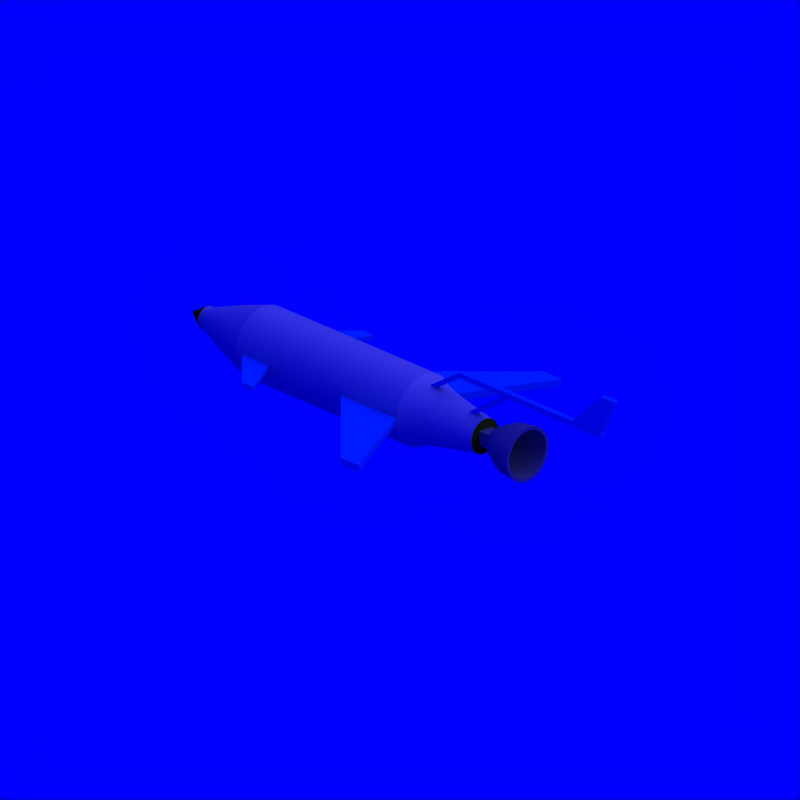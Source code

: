 # Source: RocketPlane_3.blend  (saved by Blender 2.71.0; exported with 4.5.12 LTS)
import bpy
from mathutils import Matrix  # noqa: F401  (used for matrix-valued properties, if any)

bpy.ops.wm.read_factory_settings(use_empty=True)
scene = bpy.context.scene
scene.name = 'Scene'

# ---- collections
col_collection_1 = bpy.data.collections.new('Collection 1'); scene.collection.children.link(col_collection_1)
col_collection_2 = bpy.data.collections.new('Collection 2'); scene.collection.children.link(col_collection_2)
col_collection_2.hide_render = True
col_collection_2.hide_viewport = True

# ---- materials (node trees are filled in below, after node groups)
mat_cc = bpy.data.materials.new('CC')
mat_cc.alpha_threshold = 0.0
mat_cc.diffuse_color = (0.0, 0.376, 0.827, 1.0)
mat_cc.roughness = 0.5
mat_cc.specular_intensity = 0.2
mat_cc.line_color = (0.0, 0.0, 0.0, 1.0)
mat_grey = bpy.data.materials.new('Grey')
mat_grey.alpha_threshold = 0.0
mat_grey.diffuse_color = (0.5, 0.5, 0.5, 1.0)
mat_grey.roughness = 0.5
mat_grey.specular_intensity = 0.2
mat_grey.line_color = (0.0, 0.0, 0.0, 1.0)
mat_white = bpy.data.materials.new('White')
mat_white.alpha_threshold = 0.0
mat_white.diffuse_color = (0.7, 0.7, 0.7, 1.0)
mat_white.roughness = 0.5
mat_white.specular_intensity = 0.2
mat_white.line_color = (0.0, 0.0, 0.0, 1.0)
mat_2cc = bpy.data.materials.new('2CC')
mat_2cc.alpha_threshold = 0.0
mat_2cc.diffuse_color = (0.25, 0.438, 0.047, 1.0)
mat_2cc.roughness = 0.5
mat_2cc.specular_intensity = 0.2
mat_2cc.line_color = (0.0, 0.0, 0.0, 1.0)
mat_invisible = bpy.data.materials.new('Invisible')
mat_invisible.alpha_threshold = 0.0
mat_invisible.diffuse_color = (1.0, 1.0, 1.0, 1.0)
mat_invisible.roughness = 0.5
mat_invisible.specular_intensity = 0.0

# ---- material node trees

# ---- world
world_world = bpy.data.worlds.new('World'); scene.world = world_world
world_world.color = (0.0, 0.0, 1.0)
world_world.use_sun_shadow = False
world_world.sun_shadow_jitter_overblur = 0.0
world_world.cycles.sampling_method = 'MANUAL'
world_world.cycles.sample_map_resolution = 256

# ---- cameras
cam_camera_002 = bpy.data.cameras.new('Camera.002')
cam_camera_002.type = 'ORTHO'
cam_camera_002.passepartout_alpha = 0.2
cam_camera_002.clip_end = 100.0
cam_camera_002.lens = 35.0
cam_camera_002.sensor_width = 32.0
cam_camera_002.sensor_height = 18.0
cam_camera_002.show_passepartout = False
cam_camera_002.show_safe_areas = True
cam_camera_002.dof.focus_distance = 0.0
cam_camera_002.dof.aperture_fstop = 128.0

# ---- lights
light_lamp = bpy.data.lights.new('Lamp', 'SUN')
light_lamp.transmission_factor = 0.0
light_lamp.angle = 1.571
light_lamp.energy = 1.0
light_lamp.shadow_buffer_clip_start = 0.5
light_lamp.shadow_soft_size = 1.0
light_lamp.shadow_cascade_max_distance = 1000.0
light_lamp.cycles.use_multiple_importance_sampling = False

# ---- meshes
me_plane_003 = bpy.data.meshes.new('Plane.003')
me_plane_003.from_pydata([(0.2571, 0.1514, -2.512e-16), (-0.04286, 0.1514, -2.355e-16), (0.2571, 0.09143, -2.512e-16), (-0.04286, 0.09143, -2.355e-16), (0.4571, 0.5514, -2.512e-16), (0.3571, 0.5514, -2.355e-16)], [], [(0, 2, 3, 1), (1, 5, 4, 0)])
me_plane_003.materials.append(mat_cc)
me_plane_003.use_remesh_preserve_volume = False
me_plane_003.use_remesh_preserve_attributes = False
me_plane_003.use_mirror_vertex_groups = False
me_plane_003.update()
me_plane = bpy.data.meshes.new('Plane')
me_plane.from_pydata([(1.8, 0.3, 1.021e-33), (0.8, 0.3, 1.021e-33), (1.6, 0.3, 1.021e-33), (0.5, 0.1, -1.57e-17), (1.8, 0.27, 1.021e-33), (0.8, 0.27, 1.021e-33), (1.6, 0.27, 1.021e-33), (0.5, 0.07, -1.57e-17), (1.9, 0.5, 1.021e-33), (1.8, 0.5, 1.021e-33), (1.1, 0.3, 4.71e-17), (1.1, 0.27, 4.71e-17), (1.15, 0.3, 5.495e-17), (1.15, 0.27, 5.495e-17), (0.86, 0.1, 9.421e-18), (0.86, 0.07, 9.421e-18)], [], [(10, 11, 5, 1), (3, 1, 5, 7), (0, 4, 6, 2), (2, 9, 8, 0), (12, 13, 11, 10), (2, 6, 13, 12), (11, 13, 15, 14)])
me_plane.materials.append(mat_cc)
me_plane.use_remesh_preserve_volume = False
me_plane.use_remesh_preserve_attributes = False
me_plane.use_mirror_vertex_groups = False
me_plane.update()
me_cylinder_002 = bpy.data.meshes.new('Cylinder.002')
me_cylinder_002.from_pydata([(-0.05166, 0.1247, 0.16), (-3.845e-08, 0.15, 0.27), (-0.09546, 0.09546, 0.16), (0.0574, 0.1386, 0.27), (-0.1247, 0.05166, 0.16), (0.1061, 0.1061, 0.27), (-0.135, 1.103e-08, 0.16), (0.1386, 0.0574, 0.27), (-0.1247, -0.05166, 0.16), (0.15, 9.945e-08, 0.27), (-0.09546, -0.09546, 0.16), (0.1386, -0.0574, 0.27), (-0.05166, -0.1247, 0.16), (0.1061, -0.1061, 0.27), (8.002e-08, -0.135, 0.16), (0.0574, -0.1386, 0.27), (0.05166, -0.1247, 0.16), (-1.61e-08, -0.15, 0.27), (0.09546, -0.09546, 0.16), (-0.0574, -0.1386, 0.27), (0.1247, -0.05166, 0.16), (-0.1061, -0.1061, 0.27), (0.135, 3.519e-09, 0.16), (-0.1386, -0.0574, 0.27), (0.1247, 0.05166, 0.16), (-0.15, 1.078e-07, 0.27), (0.09546, 0.09546, 0.16), (-0.1386, 0.0574, 0.27), (0.05166, 0.1247, 0.16), (-0.1061, 0.1061, 0.27), (5.991e-08, 0.135, 0.16), (-0.0574, 0.1386, 0.27), (-0.03156, 0.07619, 0.06), (-0.05831, 0.05831, 0.06), (-0.07619, 0.03156, 0.06), (-0.08246, -7.688e-08, 0.06), (-0.07619, -0.03156, 0.06), (-0.05831, -0.05831, 0.06), (-0.03156, -0.07619, 0.06), (1.662e-07, -0.08246, 0.06), (0.03156, -0.07619, 0.06), (0.05831, -0.05831, 0.06), (0.07619, -0.03156, 0.06), (0.08246, -8.147e-08, 0.06), (0.07619, 0.03156, 0.06), (0.05831, 0.05831, 0.06), (0.03156, 0.07619, 0.06), (1.539e-07, 0.08246, 0.06), (-0.007732, 0.01867, 2.98e-08), (-0.01429, 0.01429, 2.98e-08), (-0.01867, 0.007732, 2.98e-08), (-0.02021, -1.321e-07, 2.98e-08), (-0.01867, -0.007733, 2.98e-08), (-0.01429, -0.01429, 2.98e-08), (-0.007732, -0.01867, 2.98e-08), (2.187e-07, -0.02021, 2.98e-08), (0.007733, -0.01867, 2.98e-08), (0.01429, -0.01429, 2.98e-08), (0.01867, -0.007733, 2.98e-08), (0.02021, -1.333e-07, 2.98e-08), (0.01867, 0.007732, 2.98e-08), (0.01429, 0.01429, 2.98e-08), (0.007733, 0.01867, 2.98e-08), (2.157e-07, 0.02021, 2.98e-08), (-0.04, -0.04, -0.04), (0.04, -0.04, -0.04), (0.04, -0.04, 0.04), (-0.04, -0.04, 0.04), (-0.04, 0.04, -0.04), (0.04, 0.04, -0.04), (0.04, 0.04, 0.04), (-0.04, 0.04, 0.04), (-3.651e-08, 0.1319, 0.27), (0.05049, 0.1219, 0.27), (0.09329, 0.09329, 0.27), (0.1219, 0.05049, 0.27), (0.1319, 9.981e-08, 0.27), (0.1219, -0.05049, 0.27), (0.09329, -0.09329, 0.27), (0.05049, -0.1219, 0.27), (-1.685e-08, -0.1319, 0.27), (-0.05049, -0.1219, 0.27), (-0.09329, -0.09329, 0.27), (-0.1219, -0.05049, 0.27), (-0.1319, 1.071e-07, 0.27), (-0.1219, 0.05049, 0.27), (-0.09329, 0.09329, 0.27), (-0.05049, 0.1219, 0.27), (6.064e-08, 0.1163, 0.16), (0.04449, 0.1074, 0.16), (0.08221, 0.08221, 0.16), (0.1074, 0.04449, 0.16), (0.1163, 4.375e-09, 0.16), (0.1074, -0.04449, 0.16), (0.08221, -0.08221, 0.16), (0.04449, -0.1074, 0.16), (7.796e-08, -0.1163, 0.16), (-0.04449, -0.1074, 0.16), (-0.08221, -0.08221, 0.16), (-0.1074, -0.04449, 0.16), (-0.1163, 1.084e-08, 0.16), (-0.1074, 0.04449, 0.16), (-0.08221, 0.08221, 0.16), (-0.04449, 0.1074, 0.16), (1.531e-07, 0.06603, 0.05973), (0.02527, 0.061, 0.05973), (0.04669, 0.04669, 0.05973), (0.061, 0.02527, 0.05973), (0.06603, -8.159e-08, 0.05973), (0.061, -0.02527, 0.05973), (0.04669, -0.04669, 0.05973), (0.02527, -0.061, 0.05973), (1.63e-07, -0.06603, 0.05973), (-0.02527, -0.061, 0.05973), (-0.04669, -0.04669, 0.05973), (-0.061, -0.02527, 0.05973), (-0.06603, -7.792e-08, 0.05973), (-0.061, 0.02527, 0.05973), (-0.04669, 0.04669, 0.05973), (-0.02527, 0.061, 0.05973), (1.638e-07, 0.04351, 0.04973), (0.01665, 0.0402, 0.04973), (0.03077, 0.03077, 0.04973), (0.0402, 0.01665, 0.04973), (0.04351, -8.891e-08, 0.04973), (0.0402, -0.01665, 0.04973), (0.03077, -0.03077, 0.04973), (0.01665, -0.0402, 0.04973), (1.702e-07, -0.04351, 0.04973), (-0.01665, -0.0402, 0.04973), (-0.03077, -0.03077, 0.04973), (-0.0402, -0.01665, 0.04973), (-0.04351, -8.649e-08, 0.04973), (-0.0402, 0.01665, 0.04973), (-0.03077, 0.03077, 0.04973), (-0.01665, 0.0402, 0.04973)], [], [(7, 24, 26, 5), (17, 14, 16, 15), (3, 28, 30, 1), (1, 30, 0, 31), (11, 20, 22, 9), (27, 4, 6, 25), (5, 26, 28, 3), (21, 10, 12, 19), (15, 16, 18, 13), (31, 0, 2, 29), (9, 22, 24, 7), (25, 6, 8, 23), (19, 12, 14, 17), (13, 18, 20, 11), (7, 75, 76, 9), (23, 8, 10, 21), (6, 35, 36, 8), (29, 2, 4, 27), (33, 49, 50, 34), (20, 42, 43, 22), (18, 41, 42, 20), (0, 32, 33, 2), (30, 47, 32, 0), (12, 38, 39, 14), (10, 37, 38, 12), (24, 44, 45, 26), (22, 43, 44, 24), (4, 34, 35, 6), (2, 33, 34, 4), (16, 40, 41, 18), (14, 39, 40, 16), (28, 46, 47, 30), (26, 45, 46, 28), (8, 36, 37, 10), (62, 61, 60, 59, 58, 57, 56, 55, 54, 53, 52, 51, 50, 49, 48, 63), (44, 60, 61, 45), (47, 63, 48, 32), (42, 58, 59, 43), (40, 56, 57, 41), (38, 54, 55, 39), (36, 52, 53, 37), (34, 50, 51, 35), (45, 61, 62, 46), (32, 48, 49, 33), (43, 59, 60, 44), (41, 57, 58, 42), (39, 55, 56, 40), (37, 53, 54, 38), (35, 51, 52, 36), (46, 62, 63, 47), (68, 69, 65, 64), (69, 70, 66, 65), (70, 71, 67, 66), (71, 68, 64, 67), (64, 65, 66, 67), (71, 70, 69, 68), (80, 96, 97, 81), (29, 86, 87, 31), (13, 78, 79, 15), (19, 81, 82, 21), (3, 73, 74, 5), (25, 84, 85, 27), (9, 76, 77, 11), (31, 87, 72, 1), (1, 72, 73, 3), (15, 79, 80, 17), (21, 82, 83, 23), (5, 74, 75, 7), (27, 85, 86, 29), (11, 77, 78, 13), (17, 80, 81, 19), (23, 83, 84, 25), (97, 113, 114, 98), (78, 94, 95, 79), (76, 92, 93, 77), (87, 103, 88, 72), (74, 90, 91, 75), (85, 101, 102, 86), (72, 88, 89, 73), (83, 99, 100, 84), (81, 97, 98, 82), (79, 95, 96, 80), (77, 93, 94, 78), (75, 91, 92, 76), (86, 102, 103, 87), (73, 89, 90, 74), (84, 100, 101, 85), (82, 98, 99, 83), (114, 130, 131, 115), (95, 111, 112, 96), (93, 109, 110, 94), (91, 107, 108, 92), (102, 118, 119, 103), (89, 105, 106, 90), (100, 116, 117, 101), (98, 114, 115, 99), (96, 112, 113, 97), (94, 110, 111, 95), (92, 108, 109, 93), (103, 119, 104, 88), (90, 106, 107, 91), (101, 117, 118, 102), (88, 104, 105, 89), (99, 115, 116, 100), (121, 120, 135, 134, 133, 132, 131, 130, 129, 128, 127, 126, 125, 124, 123, 122), (112, 128, 129, 113), (110, 126, 127, 111), (108, 124, 125, 109), (119, 135, 120, 104), (106, 122, 123, 107), (117, 133, 134, 118), (104, 120, 121, 105), (115, 131, 132, 116), (113, 129, 130, 114), (111, 127, 128, 112), (109, 125, 126, 110), (107, 123, 124, 108), (118, 134, 135, 119), (105, 121, 122, 106), (116, 132, 133, 117)])
me_cylinder_002.polygons.foreach_set('use_smooth', [True] * 120)
me_cylinder_002.materials.append(mat_grey)
me_cylinder_002.use_remesh_preserve_volume = False
me_cylinder_002.use_remesh_preserve_attributes = False
me_cylinder_002.use_mirror_vertex_groups = False
me_cylinder_002.update()
me_cylinder_001 = bpy.data.meshes.new('Cylinder.001')
me_cylinder_001.from_pydata([(1.756e-06, 1.0, -3.0), (-1.464e-06, 1.0, 2.667), (0.3827, 0.9239, -3.0), (0.3827, 0.9239, 2.667), (0.7071, 0.7071, -3.0), (0.7071, 0.7071, 2.667), (0.9239, 0.3827, -3.0), (0.9239, 0.3827, 2.667), (1.0, -1.8e-06, -3.0), (1.0, 1.42e-06, 2.667), (0.9239, -0.3827, -3.0), (0.9239, -0.3827, 2.667), (0.7071, -0.7071, -3.0), (0.7071, -0.7071, 2.667), (0.3827, -0.9239, -3.0), (0.3827, -0.9239, 2.667), (1.907e-06, -1.0, -3.0), (-1.313e-06, -1.0, 2.667), (-0.3827, -0.9239, -3.0), (-0.3827, -0.9239, 2.667), (-0.7071, -0.7071, -3.0), (-0.7071, -0.7071, 2.667), (-0.9239, -0.3827, -3.0), (-0.9239, -0.3827, 2.667), (-1.0, -1.744e-06, -3.0), (-1.0, 1.476e-06, 2.667), (-0.9239, 0.3827, -3.0), (-0.9239, 0.3827, 2.667), (-0.7071, 0.7071, -3.0), (-0.7071, 0.7071, 2.667), (-0.3827, 0.9239, -3.0), (-0.3827, 0.9239, 2.667), (2.633e-06, 0.6693, -4.0), (0.2562, 0.6184, -4.0), (0.4733, 0.4733, -4.0), (0.6184, 0.2561, -4.0), (0.6693, -2.663e-06, -4.0), (0.6184, -0.2562, -4.0), (0.4733, -0.4733, -4.0), (0.2562, -0.6184, -4.0), (2.734e-06, -0.6693, -4.0), (-0.2561, -0.6184, -4.0), (-0.4733, -0.4733, -4.0), (-0.6184, -0.2562, -4.0), (-0.6693, -2.626e-06, -4.0), (-0.6184, 0.2561, -4.0), (-0.4733, 0.4733, -4.0), (-0.2561, 0.6184, -4.0), (3.557e-06, 0.32, -5.0), (0.1225, 0.2956, -5.0), (0.2263, 0.2263, -5.0), (0.2956, 0.1225, -5.0), (0.32, -3.521e-06, -5.0), (0.2956, -0.1225, -5.0), (0.2263, -0.2263, -5.0), (0.1225, -0.2956, -5.0), (3.606e-06, -0.32, -5.0), (-0.1225, -0.2956, -5.0), (-0.2263, -0.2263, -5.0), (-0.2956, -0.1225, -5.0), (-0.32, -3.503e-06, -5.0), (-0.2956, 0.1225, -5.0), (-0.2263, 0.2263, -5.0), (-0.1225, 0.2956, -5.0), (4.005e-06, -3.934e-06, -5.5), (4.008e-06, -3.934e-06, -5.5), (4.008e-06, -3.934e-06, -5.5), (3.994e-06, -3.941e-06, -5.5), (3.994e-06, -3.941e-06, -5.5), (3.994e-06, -3.941e-06, -5.5), (4.008e-06, -3.934e-06, -5.5), (4.008e-06, -3.934e-06, -5.5), (4.005e-06, -3.934e-06, -5.5), (4.008e-06, -3.934e-06, -5.5), (4.008e-06, -3.934e-06, -5.5), (3.994e-06, -3.941e-06, -5.5), (3.994e-06, -3.941e-06, -5.5), (3.994e-06, -3.941e-06, -5.5), (4.008e-06, -3.934e-06, -5.5), (4.008e-06, -3.934e-06, -5.5), (-1.739e-06, 0.8, 3.0), (0.3061, 0.7391, 3.0), (0.5657, 0.5657, 3.0), (0.7391, 0.3061, 3.0), (0.8, 1.722e-06, 3.0), (0.7391, -0.3061, 3.0), (0.5657, -0.5657, 3.0), (0.3061, -0.7391, 3.0), (-1.618e-06, -0.8, 3.0), (-0.3061, -0.7391, 3.0), (-0.5657, -0.5657, 3.0), (-0.7391, -0.3061, 3.0), (-0.8, 1.766e-06, 3.0), (-0.7391, 0.3061, 3.0), (-0.5657, 0.5657, 3.0), (-0.3061, 0.7391, 3.0), (-3.327e-06, 0.48, 4.833), (0.1837, 0.4435, 4.833), (0.3394, 0.3394, 4.833), (0.4435, 0.1837, 4.833), (0.48, 3.341e-06, 4.833), (0.4435, -0.1837, 4.833), (0.3394, -0.3394, 4.833), (0.1837, -0.4435, 4.833), (-3.255e-06, -0.48, 4.833), (-0.1837, -0.4435, 4.833), (-0.3394, -0.3394, 4.833), (-0.4435, -0.1837, 4.833), (-0.48, 3.368e-06, 4.833), (-0.4435, 0.1837, 4.833), (-0.3394, 0.3394, 4.833), (-0.1837, 0.4435, 4.833), (3.551e-06, 0.2708, -5.0), (0.1036, 0.2502, -5.0), (-0.2502, -0.1036, -5.0), (-0.2708, -3.505e-06, -5.0), (-0.1036, -0.2502, -5.0), (-0.1915, -0.1915, -5.0), (0.1036, -0.2502, -5.0), (3.592e-06, -0.2708, -5.0), (0.2502, -0.1036, -5.0), (0.1915, -0.1915, -5.0), (0.2502, 0.1036, -5.0), (0.2708, -3.52e-06, -5.0), (-0.1915, 0.1915, -5.0), (-0.1036, 0.2502, -5.0), (0.1915, 0.1915, -5.0), (-0.2502, 0.1036, -5.0)], [], [(0, 1, 3, 2), (2, 3, 5, 4), (4, 5, 7, 6), (6, 7, 9, 8), (8, 9, 11, 10), (10, 11, 13, 12), (12, 13, 15, 14), (14, 15, 17, 16), (16, 17, 19, 18), (18, 19, 21, 20), (20, 21, 23, 22), (22, 23, 25, 24), (24, 25, 27, 26), (26, 27, 29, 28), (19, 17, 88, 89), (30, 31, 1, 0), (28, 29, 31, 30), (2, 4, 34, 33), (112, 113, 49, 48), (24, 26, 45, 44), (8, 10, 37, 36), (30, 0, 32, 47), (0, 2, 33, 32), (14, 16, 40, 39), (20, 22, 43, 42), (4, 6, 35, 34), (26, 28, 46, 45), (10, 12, 38, 37), (16, 18, 41, 40), (22, 24, 44, 43), (6, 8, 36, 35), (28, 30, 47, 46), (12, 14, 39, 38), (18, 20, 42, 41), (49, 50, 66, 65), (114, 115, 60, 59), (116, 117, 58, 57), (118, 119, 56, 55), (120, 121, 54, 53), (122, 123, 52, 51), (124, 125, 63, 62), (113, 126, 50, 49), (115, 127, 61, 60), (117, 114, 59, 58), (119, 116, 57, 56), (121, 118, 55, 54), (123, 120, 53, 52), (125, 112, 48, 63), (126, 122, 51, 50), (127, 124, 62, 61), (64, 65, 66, 67, 68, 69, 70, 71, 72, 73, 74, 75, 76, 77, 78, 79), (60, 61, 77, 76), (58, 59, 75, 74), (56, 57, 73, 72), (54, 55, 71, 70), (52, 53, 69, 68), (63, 48, 64, 79), (50, 51, 67, 66), (61, 62, 78, 77), (48, 49, 65, 64), (59, 60, 76, 75), (57, 58, 74, 73), (55, 56, 72, 71), (53, 54, 70, 69), (51, 52, 68, 67), (62, 63, 79, 78), (84, 83, 99, 100), (25, 23, 91, 92), (9, 7, 83, 84), (31, 29, 94, 95), (15, 13, 86, 87), (21, 19, 89, 90), (5, 3, 81, 82), (27, 25, 92, 93), (11, 9, 84, 85), (1, 31, 95, 80), (3, 1, 80, 81), (17, 15, 87, 88), (23, 21, 90, 91), (7, 5, 82, 83), (29, 27, 93, 94), (13, 11, 85, 86), (95, 94, 110, 111), (82, 81, 97, 98), (93, 92, 108, 109), (91, 90, 106, 107), (89, 88, 104, 105), (87, 86, 102, 103), (85, 84, 100, 101), (80, 95, 111, 96), (83, 82, 98, 99), (94, 93, 109, 110), (81, 80, 96, 97), (92, 91, 107, 108), (90, 89, 105, 106), (88, 87, 103, 104), (86, 85, 101, 102), (97, 96, 111, 110, 109, 108, 107, 106, 105, 104, 103, 102, 101, 100, 99, 98), (32, 33, 113, 112), (43, 44, 115, 114), (41, 42, 117, 116), (39, 40, 119, 118), (37, 38, 121, 120), (35, 36, 123, 122), (46, 47, 125, 124), (33, 34, 126, 113), (44, 45, 127, 115), (42, 43, 114, 117), (40, 41, 116, 119), (38, 39, 118, 121), (36, 37, 120, 123), (47, 32, 112, 125), (34, 35, 122, 126), (45, 46, 124, 127)])
me_cylinder_001.polygons.foreach_set('use_smooth', [True] * 114)
me_cylinder_001.polygons.foreach_set('material_index', [0, 0, 0, 0, 0, 0, 0, 0, 0, 0, 0, 0, 0, 0, 0, 0, 0, 0, 0, 0, 0, 0, 0, 0, 0, 0, 0, 0, 0, 0, 0, 0, 0, 0, 1, 0, 0, 0, 0, 0, 0, 0, 0, 0, 0, 0, 0, 0, 0, 0, 1, 1, 1, 1, 1, 1, 1, 1, 1, 1, 1, 1, 1, 1, 1, 1, 0, 0, 0, 0, 0, 0, 0, 0, 0, 0, 0, 0, 0, 0, 0, 0, 0, 0, 0, 0, 0, 0, 0, 0, 0, 0, 0, 0, 0, 0, 0, 1, 0, 0, 0, 0, 0, 0, 0, 0, 0, 0, 0, 0, 0, 0, 0, 0])
_k = set([(0, 2), (0, 30), (1, 3), (1, 31), (2, 4), (3, 5), (4, 6), (5, 7), (6, 8), (7, 9), (8, 10), (9, 11), (10, 12), (11, 13), (12, 14), (13, 15), (14, 16), (15, 17), (16, 18), (17, 19), (18, 20), (19, 21), (20, 22), (21, 23), (22, 24), (23, 25), (24, 26), (25, 27), (26, 28), (27, 29), (28, 30), (29, 31), (48, 49), (48, 63), (49, 50), (50, 51), (51, 52), (52, 53), (53, 54), (54, 55), (55, 56), (56, 57), (57, 58), (58, 59), (59, 60), (60, 61), (61, 62), (62, 63), (96, 97), (96, 111), (97, 98), (98, 99), (99, 100), (100, 101), (101, 102), (102, 103), (103, 104), (104, 105), (105, 106), (106, 107), (107, 108), (108, 109), (109, 110), (110, 111), (112, 113), (112, 125), (113, 126), (114, 115), (114, 117), (115, 127), (116, 117), (116, 119), (118, 119), (118, 121), (120, 121), (120, 123), (122, 123), (122, 126), (124, 125), (124, 127)])
me_cylinder_001.attributes.new('sharp_edge', 'BOOLEAN', 'EDGE').data.foreach_set('value', [ (min(e.vertices), max(e.vertices)) in _k for e in me_cylinder_001.edges])
_k = {(0, 2): 1.0, (1, 3): 1.0, (2, 4): 1.0, (3, 5): 1.0, (4, 6): 1.0, (5, 7): 1.0, (6, 8): 1.0, (7, 9): 1.0, (8, 10): 1.0, (9, 11): 1.0, (10, 12): 1.0, (11, 13): 1.0, (12, 14): 1.0, (13, 15): 1.0, (14, 16): 1.0, (15, 17): 1.0, (16, 18): 1.0, (17, 19): 1.0, (18, 20): 1.0, (19, 21): 1.0, (20, 22): 1.0, (21, 23): 1.0, (22, 24): 1.0, (23, 25): 1.0, (24, 26): 1.0, (25, 27): 1.0, (26, 28): 1.0, (27, 29): 1.0, (28, 30): 1.0, (29, 31): 1.0, (0, 30): 1.0, (1, 31): 1.0, (48, 49): 1.0, (49, 50): 1.0, (50, 51): 1.0, (51, 52): 1.0, (52, 53): 1.0, (53, 54): 1.0, (54, 55): 1.0, (55, 56): 1.0, (56, 57): 1.0, (57, 58): 1.0, (58, 59): 1.0, (59, 60): 1.0, (60, 61): 1.0, (61, 62): 1.0, (62, 63): 1.0, (48, 63): 1.0, (96, 97): 1.0, (97, 98): 1.0, (98, 99): 1.0, (99, 100): 1.0, (100, 101): 1.0, (101, 102): 1.0, (102, 103): 1.0, (103, 104): 1.0, (104, 105): 1.0, (105, 106): 1.0, (106, 107): 1.0, (107, 108): 1.0, (108, 109): 1.0, (109, 110): 1.0, (110, 111): 1.0, (96, 111): 1.0, (112, 113): 1.0, (114, 115): 1.0, (116, 117): 1.0, (118, 119): 1.0, (120, 121): 1.0, (122, 123): 1.0, (124, 125): 1.0, (113, 126): 1.0, (115, 127): 1.0, (114, 117): 1.0, (116, 119): 1.0, (118, 121): 1.0, (120, 123): 1.0, (112, 125): 1.0, (122, 126): 1.0, (124, 127): 1.0}
me_cylinder_001.attributes.new('crease_edge', 'FLOAT', 'EDGE').data.foreach_set('value', [_k.get((min(e.vertices), max(e.vertices)), 0.0) for e in me_cylinder_001.edges])
me_cylinder_001.materials.append(mat_white)
me_cylinder_001.materials.append(mat_2cc)
me_cylinder_001.use_remesh_preserve_volume = False
me_cylinder_001.use_remesh_preserve_attributes = False
me_cylinder_001.use_mirror_vertex_groups = False
me_cylinder_001.update()
me_icosphere_003 = bpy.data.meshes.new('Icosphere.003')
me_icosphere_003.from_pydata([(0.0, 0.0, -1.0), (0.7236, -0.5257, -0.4472), (-0.2764, -0.8506, -0.4472), (-0.8944, 0.0, -0.4472), (-0.2764, 0.8506, -0.4472), (0.7236, 0.5257, -0.4472), (-0.1625, -0.5, -0.8507), (0.4253, -0.309, -0.8507), (0.2629, -0.809, -0.5257), (0.8506, 0.0, -0.5257), (0.4253, 0.309, -0.8507), (-0.5257, 0.0, -0.8507), (-0.6882, -0.5, -0.5257), (-0.1625, 0.5, -0.8507), (-0.6882, 0.5, -0.5257), (0.2629, 0.809, -0.5257), (0.9511, -0.309, 0.0), (0.9511, 0.309, 0.0), (0.0, -1.0, 0.0), (0.5878, -0.809, 0.0), (-0.9511, -0.309, 0.0), (-0.5878, -0.809, 0.0), (-0.5878, 0.809, 0.0), (-0.9511, 0.309, 0.0), (0.5878, 0.809, 0.0), (0.0, 1.0, 0.0), (0.9511, -0.309, 2.0), (0.9511, 0.309, 2.0), (-1.76e-06, -1.0, 2.0), (0.5878, -0.809, 2.0), (-0.9511, -0.309, 2.0), (-0.5878, -0.809, 2.0), (-0.5878, 0.809, 2.0), (-0.9511, 0.309, 2.0), (0.5878, 0.809, 2.0), (-1.76e-06, 1.0, 2.0), (0.7709, 0.3957, 2.5), (0.7709, 0.509, 2.5), (-2.384e-06, -0.2, 2.71), (0.5878, -0.009014, 2.562), (-0.7709, 0.3957, 2.5), (-0.5878, -0.009014, 2.562), (-0.5878, 0.609, 2.5), (-0.7709, 0.509, 2.5), (0.5878, 0.609, 2.5), (-2.358e-06, 0.8, 2.681), (0.7709, 0.3957, 3.1), (0.7709, 0.509, 3.1), (-2.868e-06, 0.3144, 3.262), (0.5878, 0.3144, 3.1), (-0.7709, 0.3957, 3.1), (-0.5878, 0.3144, 3.1), (-0.5878, 0.6077, 3.1), (-0.7709, 0.509, 3.1), (0.5878, 0.6077, 3.1), (-2.881e-06, 0.6077, 3.276), (0.7709, 0.3957, 3.4), (0.7709, 0.509, 3.4), (-2.989e-06, 0.3144, 3.4), (0.733, 0.3144, 3.4), (-0.7709, 0.3957, 3.4), (-0.733, 0.3144, 3.4), (-0.5878, 0.6077, 3.4), (-0.7709, 0.509, 3.4), (0.5878, 0.6077, 3.4), (-2.989e-06, 0.6077, 3.4), (0.7709, 0.3957, 3.6), (0.7709, 0.509, 3.6), (-3.165e-06, 0.3144, 3.6), (0.733, 0.3144, 3.6), (-0.7709, 0.3957, 3.6), (-0.733, 0.3144, 3.6), (-0.5878, 0.6077, 3.6), (-0.7709, 0.509, 3.6), (0.5878, 0.6077, 3.6), (-3.165e-06, 0.6077, 3.6)], [], [(0, 7, 6), (1, 7, 9), (0, 6, 11), (0, 11, 13), (0, 13, 10), (1, 9, 16), (2, 8, 18), (3, 12, 20), (4, 14, 22), (5, 15, 24), (1, 16, 19), (2, 18, 21), (3, 20, 23), (4, 22, 25), (5, 24, 17), (6, 8, 2), (6, 7, 8), (7, 1, 8), (9, 10, 5), (9, 7, 10), (7, 0, 10), (11, 12, 3), (11, 6, 12), (6, 2, 12), (13, 14, 4), (13, 11, 14), (11, 3, 14), (10, 15, 5), (10, 13, 15), (13, 4, 15), (16, 9, 17), (9, 5, 17), (18, 8, 19), (8, 1, 19), (20, 12, 21), (12, 2, 21), (22, 14, 23), (14, 3, 23), (24, 15, 25), (15, 4, 25), (17, 24, 34, 27), (25, 22, 32, 35), (23, 20, 30, 33), (21, 18, 28, 31), (19, 16, 26, 29), (24, 25, 35, 34), (22, 23, 33, 32), (20, 21, 31, 30), (18, 19, 29, 28), (16, 17, 27, 26), (27, 34, 44, 37), (35, 32, 42, 45), (33, 30, 40, 43), (31, 28, 38, 41), (29, 26, 36, 39), (34, 35, 45, 44), (32, 33, 43, 42), (30, 31, 41, 40), (28, 29, 39, 38), (26, 27, 37, 36), (37, 44, 54, 47), (45, 42, 52, 55), (43, 40, 50, 53), (41, 38, 48, 51), (39, 36, 46, 49), (44, 45, 55, 54), (42, 43, 53, 52), (40, 41, 51, 50), (38, 39, 49, 48), (36, 37, 47, 46), (47, 54, 64, 57), (55, 52, 62, 65), (53, 50, 60, 63), (51, 48, 58, 61), (49, 46, 56, 59), (54, 55, 65, 64), (52, 53, 63, 62), (50, 51, 61, 60), (48, 49, 59, 58), (46, 47, 57, 56), (57, 64, 74, 67), (65, 62, 72, 75), (63, 60, 70, 73), (59, 56, 66, 69), (64, 65, 75, 74), (62, 63, 73, 72), (60, 61, 71, 70), (56, 57, 67, 66), (66, 67, 74, 75, 72, 73, 70, 71, 68, 69), (61, 71, 68, 58), (58, 68, 69, 59)])
me_icosphere_003.materials.append(mat_white)
me_icosphere_003.use_remesh_preserve_volume = False
me_icosphere_003.use_remesh_preserve_attributes = False
me_icosphere_003.use_mirror_vertex_groups = False
me_icosphere_003.update()
me_target = bpy.data.meshes.new('Target')
me_target.from_pydata([(0.2, 0.2, -0.2), (0.2, -0.2, -0.2), (-0.2, -0.2, -0.2), (-0.2, 0.2, -0.2), (0.2, 0.2, 0.2), (0.2, -0.2, 0.2), (-0.2, -0.2, 0.2), (-0.2, 0.2, 0.2)], [], [(0, 1, 2, 3), (4, 7, 6, 5), (0, 4, 5, 1), (1, 5, 6, 2), (2, 6, 7, 3), (4, 0, 3, 7)])
me_target.materials.append(mat_invisible)
me_target.use_remesh_preserve_volume = False
me_target.use_remesh_preserve_attributes = False
me_target.use_mirror_vertex_groups = False
me_target.update()

# ---- objects
ob_plane_005 = bpy.data.objects.new('Plane.005', me_plane_003)
ob_plane_004 = bpy.data.objects.new('Plane.004', me_plane_003)
ob_plane_003 = bpy.data.objects.new('Plane.003', me_plane)
ob_cylinder_001 = bpy.data.objects.new('Cylinder.001', me_cylinder_002)
ob_cylinder = bpy.data.objects.new('Cylinder', me_cylinder_001)
ob_camera = bpy.data.objects.new('Camera', cam_camera_002)
ob_lamp_001 = bpy.data.objects.new('Lamp.001', light_lamp)
ob_icosphere_001 = bpy.data.objects.new('Icosphere.001', me_icosphere_003)
ob_target = bpy.data.objects.new('Target', me_target)

# ---- transforms, parenting, visibility, modifiers, constraints
ob_plane_005.location = (-1.45, 0.0, 0.0)
ob_plane_005.scale = (1.17, 1.17, 1.17)
ob_plane_005.lineart.crease_threshold = 0.0
_m = ob_plane_005.modifiers.new('Solidify', 'SOLIDIFY')
_m.thickness = 0.03
_m.offset = 0.0
_m.nonmanifold_thickness_mode = 'FIXED'
_m.nonmanifold_merge_threshold = 0.0003
_m = ob_plane_005.modifiers.new('Mirror', 'MIRROR')
_m.use_axis = (False, True, False)
ob_plane_004.location = (-0.25, 0.0, 0.0)
ob_plane_004.scale = (1.95, 1.95, 1.95)
ob_plane_004.lineart.crease_threshold = 0.0
_m = ob_plane_004.modifiers.new('Solidify', 'SOLIDIFY')
_m.thickness = 0.03
_m.offset = 0.0
_m.nonmanifold_thickness_mode = 'FIXED'
_m.nonmanifold_merge_threshold = 0.0003
_m = ob_plane_004.modifiers.new('Mirror', 'MIRROR')
_m.use_axis = (False, True, False)
ob_plane_003.location = (-0.55, 0.0, 0.0)
ob_plane_003.rotation_euler = (7.854, 6.504e-17, -1.57e-16)
ob_plane_003.scale = (1.5, 1.5, 1.5)
ob_plane_003.lineart.crease_threshold = 0.0
_m = ob_plane_003.modifiers.new('Solidify', 'SOLIDIFY')
_m.thickness = 0.03
_m.offset = 0.0
_m.nonmanifold_thickness_mode = 'FIXED'
_m.nonmanifold_merge_threshold = 0.0003
ob_cylinder_001.location = (0.95, 0.0, 0.0)
ob_cylinder_001.rotation_euler = (1.571, -0.0, 1.571)
ob_cylinder_001.scale = (1.5, 1.5, 1.5)
ob_cylinder_001.lineart.crease_threshold = 0.0
_m = ob_cylinder_001.modifiers.new('EdgeSplit', 'EDGE_SPLIT')
ob_cylinder.location = (-0.55, 0.0, 0.0)
ob_cylinder.rotation_euler = (1.571, -0.0, 1.571)
ob_cylinder.scale = (0.3, 0.3, 0.3)
ob_cylinder.lineart.crease_threshold = 0.0
_m = ob_cylinder.modifiers.new('Subsurf', 'SUBSURF')
_m.uv_smooth = 'PRESERVE_CORNERS'
_m.quality = 2
_m.levels = 2
_m.show_only_control_edges = False
_m = ob_cylinder.modifiers.new('EdgeSplit', 'EDGE_SPLIT')
ob_camera.location = (6.0, -6.0, 4.0)
ob_camera.rotation_euler = (1.571, 0.0, 0.0)
ob_camera.lock_rotations_4d = False
ob_camera.empty_display_type = 'ARROWS'
ob_camera.color = (0.0, 0.0, 0.0, 1.0)
ob_camera.lineart.crease_threshold = 0.0
_c = ob_camera.constraints.new('TRACK_TO'); _c.name = 'Const'
_c.target = ob_target
ob_lamp_001.parent = ob_camera
ob_lamp_001.matrix_parent_inverse = Matrix(((0.7071, 0.7071, 0.0, -0.0), (-0.3015, 0.3015, 0.9045, -2.529e-07), (0.6396, -0.6396, 0.4264, -9.381), (0.0, 0.0, 0.0, 1.0)))
ob_lamp_001.location = (4.0, 1.0, 7.0)
ob_lamp_001.rotation_euler = (-0.07775, 0.5308, 0.2138)
ob_lamp_001.lock_rotations_4d = False
ob_lamp_001.empty_display_type = 'ARROWS'
ob_lamp_001.color = (0.0, 0.0, 0.0, 1.0)
ob_lamp_001.lineart.crease_threshold = 0.0
ob_icosphere_001.location = (-1.2, 0.0, 0.0)
ob_icosphere_001.rotation_euler = (1.571, -0.0, 1.571)
ob_icosphere_001.scale = (1.0, 0.5, 1.0)
ob_icosphere_001.lineart.crease_threshold = 0.0
ob_target.location = (0.0, 0.0, 0.0)
ob_target.lock_rotations_4d = False
ob_target.empty_display_type = 'ARROWS'
ob_target.color = (0.0, 0.0, 0.0, 1.0)
ob_target.lineart.crease_threshold = 0.0

# ---- collection membership
col_collection_1.objects.link(ob_plane_005)
col_collection_1.objects.link(ob_plane_004)
col_collection_1.objects.link(ob_plane_003)
col_collection_1.objects.link(ob_cylinder_001)
col_collection_1.objects.link(ob_cylinder)
col_collection_1.objects.link(ob_camera)
col_collection_1.objects.link(ob_lamp_001)
col_collection_2.objects.link(ob_icosphere_001)
col_collection_2.objects.link(ob_target)

# ---- scene / render settings (as saved in the file)
scene.camera = ob_camera
scene.frame_start = 1; scene.frame_end = 8; scene.frame_set(1)
scene.render.engine = 'BLENDER_EEVEE_NEXT'
scene.render.image_settings.compression = 90
scene.render.resolution_x = 108
scene.render.resolution_y = 108
scene.render.pixel_aspect_x = 100.0
scene.render.pixel_aspect_y = 100.0
scene.render.fps = 8
scene.render.dither_intensity = 0.0
scene.render.use_compositing = False
scene.render.use_sequencer = False
scene.render.bake_margin = 2
scene.render.bake_bias = 0.0
scene.render.use_stamp_time = False
scene.render.use_stamp_date = False
scene.render.use_stamp_frame = False
scene.render.use_stamp_camera = False
scene.render.use_stamp_scene = False
scene.render.use_stamp_filename = False
scene.render.use_stamp_render_time = False
scene.render.stamp_font_size = 0
scene.cycles.use_denoising = False
scene.cycles.samples = 10
scene.cycles.sampling_pattern = 'TABULATED_SOBOL'
scene.cycles.light_sampling_threshold = 0.0
scene.cycles.use_adaptive_sampling = False
scene.cycles.use_light_tree = False
scene.cycles.blur_glossy = 0.0
scene.cycles.volume_bounces = 1
scene.cycles.pixel_filter_type = 'GAUSSIAN'
scene.cycles.sample_clamp_indirect = 0.0
scene.view_settings.view_transform = 'Raw'
bpy.context.view_layer.update()
